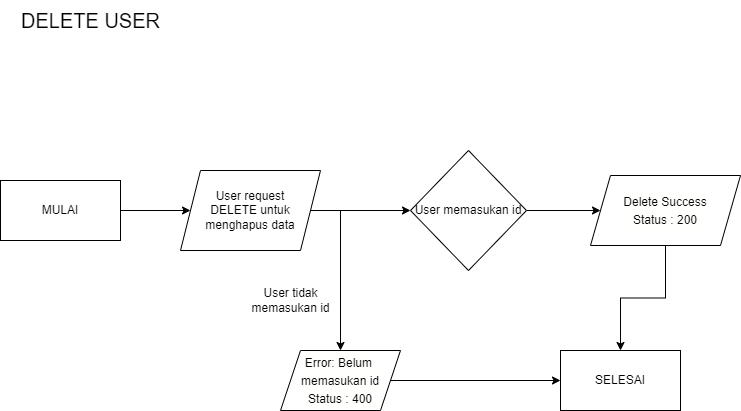

The diagram above was exported from draw.io. Its source (the exported page's mxGraphModel, read from the mxfile embedded in the PNG):
<mxGraphModel dx="1050" dy="581" grid="1" gridSize="10" guides="1" tooltips="1" connect="1" arrows="1" fold="1" page="1" pageScale="1" pageWidth="827" pageHeight="1169" math="0" shadow="0">
  <root>
    <mxCell id="0" />
    <mxCell id="1" parent="0" />
    <mxCell id="Rw_ljvsw_XjCYWYOj6PU-1" value="&lt;font style=&quot;font-size: 20px;&quot;&gt;DELETE USER&lt;/font&gt;" style="text;html=1;align=center;verticalAlign=middle;resizable=0;points=[];autosize=1;strokeColor=none;fillColor=none;fontSize=20;" vertex="1" parent="1">
      <mxGeometry x="50" y="40" width="160" height="40" as="geometry" />
    </mxCell>
    <mxCell id="Rw_ljvsw_XjCYWYOj6PU-2" style="edgeStyle=orthogonalEdgeStyle;rounded=0;orthogonalLoop=1;jettySize=auto;html=1;exitX=1;exitY=0.5;exitDx=0;exitDy=0;" edge="1" parent="1" source="Rw_ljvsw_XjCYWYOj6PU-3">
      <mxGeometry relative="1" as="geometry">
        <mxPoint x="230" y="250" as="targetPoint" />
      </mxGeometry>
    </mxCell>
    <mxCell id="Rw_ljvsw_XjCYWYOj6PU-3" value="MULAI" style="rounded=0;whiteSpace=wrap;html=1;" vertex="1" parent="1">
      <mxGeometry x="40" y="220" width="120" height="60" as="geometry" />
    </mxCell>
    <mxCell id="Rw_ljvsw_XjCYWYOj6PU-4" style="edgeStyle=orthogonalEdgeStyle;rounded=0;orthogonalLoop=1;jettySize=auto;html=1;entryX=0;entryY=0.5;entryDx=0;entryDy=0;" edge="1" parent="1" target="Rw_ljvsw_XjCYWYOj6PU-8">
      <mxGeometry relative="1" as="geometry">
        <mxPoint x="410" y="250" as="targetPoint" />
        <mxPoint x="350" y="250" as="sourcePoint" />
        <Array as="points" />
      </mxGeometry>
    </mxCell>
    <mxCell id="ocDOm-vr7lordVDN-luP-1" style="edgeStyle=orthogonalEdgeStyle;rounded=0;orthogonalLoop=1;jettySize=auto;html=1;" edge="1" parent="1" source="Rw_ljvsw_XjCYWYOj6PU-5">
      <mxGeometry relative="1" as="geometry">
        <mxPoint x="380" y="390" as="targetPoint" />
      </mxGeometry>
    </mxCell>
    <mxCell id="Rw_ljvsw_XjCYWYOj6PU-5" value="User request &lt;br&gt;DELETE untuk &lt;br&gt;menghapus&amp;nbsp;data" style="shape=parallelogram;perimeter=parallelogramPerimeter;whiteSpace=wrap;html=1;fixedSize=1;" vertex="1" parent="1">
      <mxGeometry x="220" y="210" width="140" height="80" as="geometry" />
    </mxCell>
    <mxCell id="x3_86QMpKRw3CAthZDqQ-4" style="edgeStyle=orthogonalEdgeStyle;rounded=0;orthogonalLoop=1;jettySize=auto;html=1;exitX=1;exitY=0.5;exitDx=0;exitDy=0;" edge="1" parent="1" source="Rw_ljvsw_XjCYWYOj6PU-8" target="Rw_ljvsw_XjCYWYOj6PU-14">
      <mxGeometry relative="1" as="geometry">
        <mxPoint x="620" y="250" as="targetPoint" />
      </mxGeometry>
    </mxCell>
    <mxCell id="Rw_ljvsw_XjCYWYOj6PU-8" value="&lt;div style=&quot;&quot;&gt;User memasukan id&lt;br&gt;&lt;/div&gt;" style="rhombus;whiteSpace=wrap;html=1;align=center;" vertex="1" parent="1">
      <mxGeometry x="450" y="190" width="116" height="120" as="geometry" />
    </mxCell>
    <mxCell id="Rw_ljvsw_XjCYWYOj6PU-13" style="edgeStyle=orthogonalEdgeStyle;rounded=0;orthogonalLoop=1;jettySize=auto;html=1;exitX=0.5;exitY=1;exitDx=0;exitDy=0;entryX=0.5;entryY=0;entryDx=0;entryDy=0;" edge="1" parent="1" source="Rw_ljvsw_XjCYWYOj6PU-14" target="Rw_ljvsw_XjCYWYOj6PU-16">
      <mxGeometry relative="1" as="geometry">
        <mxPoint x="715" y="230" as="targetPoint" />
      </mxGeometry>
    </mxCell>
    <mxCell id="Rw_ljvsw_XjCYWYOj6PU-14" value="&lt;div style=&quot;background-color: rgb(255, 255, 254); line-height: 18px;&quot;&gt;Delete Success&lt;br&gt;Status : 200&lt;/div&gt;" style="shape=parallelogram;perimeter=parallelogramPerimeter;whiteSpace=wrap;html=1;fixedSize=1;" vertex="1" parent="1">
      <mxGeometry x="630" y="215" width="150" height="70" as="geometry" />
    </mxCell>
    <mxCell id="Rw_ljvsw_XjCYWYOj6PU-16" value="SELESAI" style="rounded=0;whiteSpace=wrap;html=1;" vertex="1" parent="1">
      <mxGeometry x="600" y="390" width="120" height="60" as="geometry" />
    </mxCell>
    <mxCell id="x3_86QMpKRw3CAthZDqQ-1" style="edgeStyle=orthogonalEdgeStyle;rounded=0;orthogonalLoop=1;jettySize=auto;html=1;exitX=1;exitY=0.5;exitDx=0;exitDy=0;entryX=0;entryY=0.5;entryDx=0;entryDy=0;" edge="1" parent="1" source="i7Zao3wA_yfXvn7XWRyV-1" target="Rw_ljvsw_XjCYWYOj6PU-16">
      <mxGeometry relative="1" as="geometry" />
    </mxCell>
    <mxCell id="i7Zao3wA_yfXvn7XWRyV-1" value="&lt;div style=&quot;background-color: rgb(255, 255, 254); line-height: 18px;&quot;&gt;Error:&amp;nbsp;Belum&amp;nbsp;&lt;br&gt;memasukan&amp;nbsp;id&lt;br&gt;Status : 400&lt;/div&gt;" style="shape=parallelogram;perimeter=parallelogramPerimeter;whiteSpace=wrap;html=1;fixedSize=1;" vertex="1" parent="1">
      <mxGeometry x="320" y="390" width="120" height="60" as="geometry" />
    </mxCell>
    <mxCell id="2wf1-k_f-4q219oUt09G-1" value="User tidak&lt;br style=&quot;border-color: var(--border-color);&quot;&gt;memasukan id" style="text;html=1;align=center;verticalAlign=middle;resizable=0;points=[];autosize=1;strokeColor=none;fillColor=none;" vertex="1" parent="1">
      <mxGeometry x="280" y="320" width="100" height="40" as="geometry" />
    </mxCell>
  </root>
</mxGraphModel>